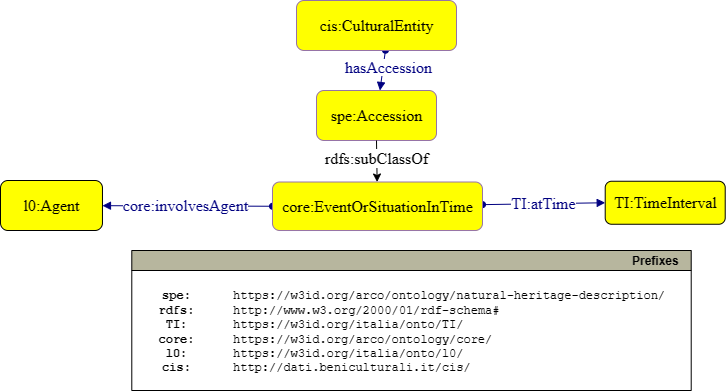

The diagram above was exported from draw.io. Its source (the exported page's mxGraphModel, read from the mxfile embedded in the PNG):
<mxGraphModel dx="521" dy="613" grid="1" gridSize="10" guides="1" tooltips="1" connect="1" arrows="1" fold="1" page="1" pageScale="1" pageWidth="827" pageHeight="1169" math="0" shadow="0">
  <root>
    <mxCell id="0" />
    <mxCell id="1" parent="0" />
    <mxCell id="uApzvKpsCbwv9pEnLeS_-1" value="&lt;font face=&quot;dialog&quot; style=&quot;font-size: 16px&quot;&gt;spe:Accession&lt;br&gt;&lt;/font&gt;" style="graphMlID=n4;shape=rect;rounded=1;arcsize=30;fillColor=#FFFF00;strokeColor=#9673a6;strokeWidth=1.0;fontFamily=Helvetica;fontSize=12;fontColor=#000000;align=center;html=1;" parent="1" vertex="1">
      <mxGeometry x="346" y="120" width="120" height="50" as="geometry" />
    </mxCell>
    <mxCell id="uApzvKpsCbwv9pEnLeS_-2" value="&lt;font face=&quot;dialog&quot; style=&quot;font-size: 16px&quot;&gt;rdfs:subClassOf&lt;/font&gt;" style="edgeStyle=none;rounded=0;orthogonalLoop=1;jettySize=auto;html=1;exitX=0.5;exitY=1;exitDx=0;exitDy=0;" parent="1" source="uApzvKpsCbwv9pEnLeS_-1" target="uApzvKpsCbwv9pEnLeS_-13" edge="1">
      <mxGeometry x="-0.1355" relative="1" as="geometry">
        <mxPoint x="405.3599999999999" y="217.26599999999996" as="targetPoint" />
        <mxPoint x="406" y="180" as="sourcePoint" />
        <mxPoint as="offset" />
      </mxGeometry>
    </mxCell>
    <mxCell id="uApzvKpsCbwv9pEnLeS_-3" value="" style="graphMlID=e0;rounded=0;endArrow=block;strokeColor=#000080;strokeWidth=1.0;startArrow=oval;startFill=1;endFill=1;exitX=0.556;exitY=0.994;exitDx=0;exitDy=0;exitPerimeter=0;" parent="1" source="uApzvKpsCbwv9pEnLeS_-5" target="uApzvKpsCbwv9pEnLeS_-1" edge="1">
      <mxGeometry relative="1" as="geometry">
        <mxPoint x="716" y="110" as="sourcePoint" />
        <mxPoint x="496" y="220" as="targetPoint" />
      </mxGeometry>
    </mxCell>
    <mxCell id="uApzvKpsCbwv9pEnLeS_-4" value="&lt;span style=&quot;background-color: rgb(255 , 255 , 255)&quot;&gt;hasAccession&lt;/span&gt;" style="text;html=1;spacing=0;align=center;fontFamily=dialog;fontSize=16;fontStyle=0;fontColor=#000080" parent="uApzvKpsCbwv9pEnLeS_-3" vertex="1">
      <mxGeometry width="116.953125" height="22.84375" relative="1" as="geometry">
        <mxPoint x="-53.03482483318293" y="-16.141775716145986" as="offset" />
      </mxGeometry>
    </mxCell>
    <mxCell id="uApzvKpsCbwv9pEnLeS_-5" value="&lt;font face=&quot;dialog&quot;&gt;cis:CulturalEntity&lt;/font&gt;" style="graphMlID=n4;shape=rect;rounded=1;arcsize=30;fillColor=#FFFF00;strokeColor=#9673a6;strokeWidth=1.0;fontFamily=Helvetica;fontSize=16;fontColor=#000000;align=center;html=1;" parent="1" vertex="1">
      <mxGeometry x="326" y="30" width="160" height="50" as="geometry" />
    </mxCell>
    <mxCell id="uApzvKpsCbwv9pEnLeS_-6" value="" style="graphMlID=e5;rounded=0;endArrow=block;strokeColor=#000080;strokeWidth=1.0;startArrow=oval;startFill=1;endFill=1;exitX=0;exitY=0.5;exitDx=0;exitDy=0;" parent="1" source="uApzvKpsCbwv9pEnLeS_-13" target="uApzvKpsCbwv9pEnLeS_-8" edge="1">
      <mxGeometry relative="1" as="geometry">
        <mxPoint x="230" y="314.76" as="sourcePoint" />
        <mxPoint x="460" y="480" as="targetPoint" />
      </mxGeometry>
    </mxCell>
    <mxCell id="uApzvKpsCbwv9pEnLeS_-7" value="&lt;span style=&quot;background-color: rgb(255 , 255 , 255)&quot;&gt;core:involvesAgent&lt;/span&gt;" style="text;html=1;spacing=0;align=center;fontFamily=dialog;fontSize=16;fontStyle=0;fontColor=#000080" parent="uApzvKpsCbwv9pEnLeS_-6" vertex="1">
      <mxGeometry width="130" height="22.84" relative="1" as="geometry">
        <mxPoint x="-67.2747202379447" y="-14.940031000981127" as="offset" />
      </mxGeometry>
    </mxCell>
    <mxCell id="uApzvKpsCbwv9pEnLeS_-8" style="graphMlID=n4;shape=rect;rounded=1;arcsize=30;fillColor=#ffff00;strokeColor=#000000;strokeWidth=1.0;labelBackgroundColor=#FFFFFF;" parent="1" vertex="1">
      <mxGeometry x="30" y="210" width="101.97" height="50" as="geometry" />
    </mxCell>
    <mxCell id="uApzvKpsCbwv9pEnLeS_-9" value="l0:Agent" style="text;html=1;spacing=0;align=center;fontFamily=dialog;fontSize=16;fontStyle=0;fontColor=#000000" parent="uApzvKpsCbwv9pEnLeS_-8" vertex="1">
      <mxGeometry x="23.091768146755655" y="11.187263257575758" width="55.786463706488625" height="25.958806818181817" as="geometry" />
    </mxCell>
    <mxCell id="uApzvKpsCbwv9pEnLeS_-10" value="" style="graphMlID=e5;rounded=0;endArrow=block;strokeColor=#000080;strokeWidth=1.0;startArrow=oval;startFill=1;endFill=1;entryX=0;entryY=0.5;entryDx=0;entryDy=0;" parent="1" source="uApzvKpsCbwv9pEnLeS_-13" target="uApzvKpsCbwv9pEnLeS_-12" edge="1">
      <mxGeometry relative="1" as="geometry">
        <mxPoint x="460" y="320" as="sourcePoint" />
        <mxPoint x="642" y="317" as="targetPoint" />
      </mxGeometry>
    </mxCell>
    <mxCell id="uApzvKpsCbwv9pEnLeS_-11" value="&lt;span style=&quot;background-color: rgb(255 , 255 , 255)&quot;&gt;TI:atTime&lt;/span&gt;" style="text;html=1;spacing=0;align=center;fontFamily=dialog;fontSize=16;fontStyle=0;fontColor=#000080" parent="uApzvKpsCbwv9pEnLeS_-10" vertex="1">
      <mxGeometry width="80" height="22.84" relative="1" as="geometry">
        <mxPoint x="-39.94472023794469" y="-14.000031000981128" as="offset" />
      </mxGeometry>
    </mxCell>
    <mxCell id="uApzvKpsCbwv9pEnLeS_-12" value="&lt;font face=&quot;dialog&quot; style=&quot;font-size: 16px&quot;&gt;TI:TimeInterval&lt;/font&gt;" style="graphMlID=n4;shape=rect;rounded=1;arcsize=30;fillColor=#FFFF00;strokeColor=#000000;strokeWidth=1.0;fontFamily=Helvetica;fontSize=12;fontColor=#000000;align=center;html=1;" parent="1" vertex="1">
      <mxGeometry x="634.71" y="210.75" width="120" height="43" as="geometry" />
    </mxCell>
    <mxCell id="uApzvKpsCbwv9pEnLeS_-13" value="&lt;font face=&quot;dialog&quot;&gt;core:EventOrSituationInTime&lt;/font&gt;" style="graphMlID=n4;shape=rect;rounded=1;arcsize=30;fillColor=#FFFF00;strokeColor=#9673a6;strokeWidth=1.0;fontFamily=Helvetica;fontSize=16;fontColor=#000000;align=center;html=1;" parent="1" vertex="1">
      <mxGeometry x="302" y="211.5" width="210" height="48.5" as="geometry" />
    </mxCell>
    <mxCell id="uApzvKpsCbwv9pEnLeS_-14" value="Prefixes" style="graphMlID=n0;shape=swimlane;startSize=20;fillColor=#b7b69e;strokeColor=#000000;strokeWidth=1.0;align=right;spacingRight=10;fontStyle=1" parent="1" vertex="1">
      <mxGeometry x="161.29" y="280" width="559.4164524373498" height="140" as="geometry" />
    </mxCell>
    <mxCell id="uApzvKpsCbwv9pEnLeS_-15" value="&lt;b&gt;spe:&lt;br&gt;rdfs:&lt;br&gt;TI:&lt;br&gt;core:&lt;br&gt;l0:&lt;br&gt;cis:&lt;br&gt;&lt;/b&gt;" style="text;html=1;align=center;verticalAlign=middle;resizable=0;points=[];autosize=1;fontFamily=Courier New;" parent="uApzvKpsCbwv9pEnLeS_-14" vertex="1">
      <mxGeometry x="14.996452437349731" y="32.489537210490425" width="60" height="100" as="geometry" />
    </mxCell>
    <mxCell id="uApzvKpsCbwv9pEnLeS_-16" value="https://w3id.org/arco/ontology/natural-heritage-description/&lt;br&gt;http://www.w3.org/2000/01/rdf-schema#&lt;br&gt;https://w3id.org/italia/onto/TI/&lt;br&gt;https://w3id.org/arco/ontology/core/&lt;br&gt;https://w3id.org/italia/onto/l0/&lt;br&gt;http://dati.beniculturali.it/cis/" style="text;html=1;align=left;verticalAlign=middle;resizable=0;points=[];autosize=1;fontFamily=Courier New;" parent="uApzvKpsCbwv9pEnLeS_-14" vertex="1">
      <mxGeometry x="99.41645243734973" y="32.489537210490425" width="460" height="100" as="geometry" />
    </mxCell>
  </root>
</mxGraphModel>